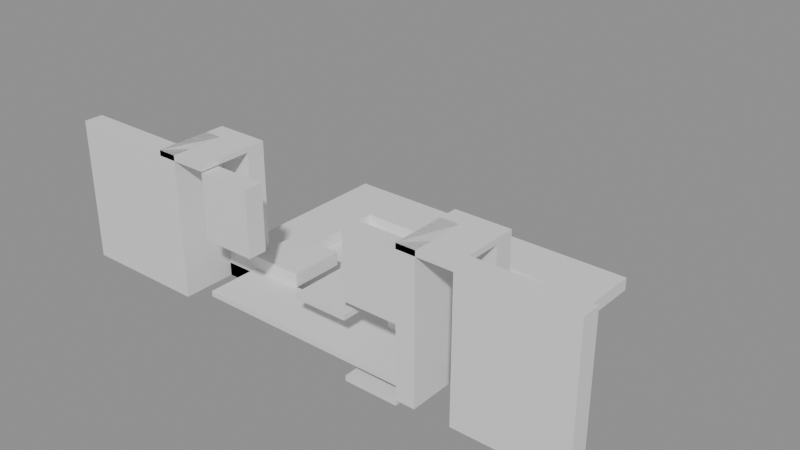 # Source: building_lego.blend  (saved by Blender 5.0.119; exported with 4.5.12 LTS)
import bpy
from mathutils import Matrix  # noqa: F401  (used for matrix-valued properties, if any)

bpy.ops.wm.read_factory_settings(use_empty=True)
scene = bpy.context.scene
scene.name = 'Scene'

# ---- collections
col_01_paredes_externas = bpy.data.collections.new('01_Paredes_Externas'); scene.collection.children.link(col_01_paredes_externas)
col_02_paredes_internas = bpy.data.collections.new('02_Paredes_Internas'); scene.collection.children.link(col_02_paredes_internas)
col_03_pisos_escadas = bpy.data.collections.new('03_Pisos_Escadas'); scene.collection.children.link(col_03_pisos_escadas)

# ---- materials (node trees are filled in below, after node groups)
mat_mat_parede_externa = bpy.data.materials.new('Mat_Parede_Externa')
mat_mat_parede_interna = bpy.data.materials.new('Mat_Parede_Interna')
mat_mat_pisos = bpy.data.materials.new('Mat_Pisos')

# ---- material node trees
mat_mat_parede_externa.use_nodes = True; mat_mat_parede_externa.node_tree.nodes.clear()
_N = mat_mat_parede_externa.node_tree.nodes; _L = mat_mat_parede_externa.node_tree.links
n0 = _N.new('ShaderNodeBsdfPrincipled'); n0.name = 'BSDF - Pré-fundamentado'; n0.location = (-200, 100)
n1 = _N.new('ShaderNodeOutputMaterial'); n1.name = 'Saída de material'; n1.location = (200, 100)
_L.new(n0.outputs[0], n1.inputs[0])
n1.is_active_output = True
mat_mat_parede_interna.use_nodes = True; mat_mat_parede_interna.node_tree.nodes.clear()
_N = mat_mat_parede_interna.node_tree.nodes; _L = mat_mat_parede_interna.node_tree.links
n0 = _N.new('ShaderNodeBsdfPrincipled'); n0.name = 'BSDF - Pré-fundamentado'; n0.location = (-200, 100)
n1 = _N.new('ShaderNodeOutputMaterial'); n1.name = 'Saída de material'; n1.location = (200, 100)
_L.new(n0.outputs[0], n1.inputs[0])
n1.is_active_output = True
mat_mat_pisos.use_nodes = True; mat_mat_pisos.node_tree.nodes.clear()
_N = mat_mat_pisos.node_tree.nodes; _L = mat_mat_pisos.node_tree.links
n0 = _N.new('ShaderNodeBsdfPrincipled'); n0.name = 'BSDF - Pré-fundamentado'; n0.location = (-200, 100)
n1 = _N.new('ShaderNodeOutputMaterial'); n1.name = 'Saída de material'; n1.location = (200, 100)
_L.new(n0.outputs[0], n1.inputs[0])
n1.is_active_output = True

# ---- meshes
me_bloco_stone_wall_598_599_z_3 = bpy.data.meshes.new('Bloco_stone_wall_598_599_z-3')
me_bloco_stone_wall_598_599_z_3.from_pydata([(-0.5, -0.175, -1.32), (0.5, -0.175, -1.32), (0.5, 0.175, -1.32), (-0.5, 0.175, -1.32), (-0.5, -0.175, 1.32), (0.5, -0.175, 1.32), (0.5, 0.175, 1.32), (-0.5, 0.175, 1.32)], [], [(0, 1, 2, 3), (4, 7, 6, 5), (0, 4, 5, 1), (2, 6, 7, 3), (0, 3, 7, 4), (1, 5, 6, 2)])
me_bloco_stone_wall_598_599_z_3.materials.append(mat_mat_parede_externa)
me_bloco_stone_wall_598_599_z_3.update()
me_bloco_stone_arch_599_599_z_3 = bpy.data.meshes.new('Bloco_stone_arch_599_599_z-3')
me_bloco_stone_arch_599_599_z_3.from_pydata([(-0.5, -0.175, -1.32), (0.5, -0.175, -1.32), (0.5, 0.175, -1.32), (-0.5, 0.175, -1.32), (-0.5, -0.175, 1.32), (0.5, -0.175, 1.32), (0.5, 0.175, 1.32), (-0.5, 0.175, 1.32)], [], [(0, 1, 2, 3), (4, 7, 6, 5), (0, 4, 5, 1), (2, 6, 7, 3), (0, 3, 7, 4), (1, 5, 6, 2)])
me_bloco_stone_arch_599_599_z_3.materials.append(mat_mat_parede_externa)
me_bloco_stone_arch_599_599_z_3.update()
me_bloco_stone_spike_601_599_z8 = bpy.data.meshes.new('Bloco_stone_spike_601_599_z8')
me_bloco_stone_spike_601_599_z8.from_pydata([(-0.5, -0.175, -0.6), (0.5, -0.175, -0.6), (0.5, 0.175, -0.6), (-0.5, 0.175, -0.6), (-0.5, -0.175, 0.6), (0.5, -0.175, 0.6), (0.5, 0.175, 0.6), (-0.5, 0.175, 0.6)], [], [(0, 1, 2, 3), (4, 7, 6, 5), (0, 4, 5, 1), (2, 6, 7, 3), (0, 3, 7, 4), (1, 5, 6, 2)])
me_bloco_stone_spike_601_599_z8.materials.append(mat_mat_parede_externa)
me_bloco_stone_spike_601_599_z8.update()
me_bloco_stone_spike_604_599_z8 = bpy.data.meshes.new('Bloco_stone_spike_604_599_z8')
me_bloco_stone_spike_604_599_z8.from_pydata([(-0.5, -0.175, -0.6), (0.5, -0.175, -0.6), (0.5, 0.175, -0.6), (-0.5, 0.175, -0.6), (-0.5, -0.175, 0.6), (0.5, -0.175, 0.6), (0.5, 0.175, 0.6), (-0.5, 0.175, 0.6)], [], [(0, 1, 2, 3), (4, 7, 6, 5), (0, 4, 5, 1), (2, 6, 7, 3), (0, 3, 7, 4), (1, 5, 6, 2)])
me_bloco_stone_spike_604_599_z8.materials.append(mat_mat_parede_externa)
me_bloco_stone_spike_604_599_z8.update()
me_bloco_stone_arch_606_599_z_3 = bpy.data.meshes.new('Bloco_stone_arch_606_599_z-3')
me_bloco_stone_arch_606_599_z_3.from_pydata([(-0.5, -0.175, -1.32), (0.5, -0.175, -1.32), (0.5, 0.175, -1.32), (-0.5, 0.175, -1.32), (-0.5, -0.175, 1.32), (0.5, -0.175, 1.32), (0.5, 0.175, 1.32), (-0.5, 0.175, 1.32)], [], [(0, 1, 2, 3), (4, 7, 6, 5), (0, 4, 5, 1), (2, 6, 7, 3), (0, 3, 7, 4), (1, 5, 6, 2)])
me_bloco_stone_arch_606_599_z_3.materials.append(mat_mat_parede_externa)
me_bloco_stone_arch_606_599_z_3.update()
me_bloco_stone_wall_607_599_z_3 = bpy.data.meshes.new('Bloco_stone_wall_607_599_z-3')
me_bloco_stone_wall_607_599_z_3.from_pydata([(-0.5, -0.175, -1.32), (0.5, -0.175, -1.32), (0.5, 0.175, -1.32), (-0.5, 0.175, -1.32), (-0.5, -0.175, 1.32), (0.5, -0.175, 1.32), (0.5, 0.175, 1.32), (-0.5, 0.175, 1.32)], [], [(0, 1, 2, 3), (4, 7, 6, 5), (0, 4, 5, 1), (2, 6, 7, 3), (0, 3, 7, 4), (1, 5, 6, 2)])
me_bloco_stone_wall_607_599_z_3.materials.append(mat_mat_parede_externa)
me_bloco_stone_wall_607_599_z_3.update()
me_bloco_stone_arch_600_600_z_3 = bpy.data.meshes.new('Bloco_stone_arch_600_600_z-3')
me_bloco_stone_arch_600_600_z_3.from_pydata([(-0.5, -0.175, -1.32), (0.5, -0.175, -1.32), (0.5, 0.175, -1.32), (-0.5, 0.175, -1.32), (-0.5, -0.175, 1.32), (0.5, -0.175, 1.32), (0.5, 0.175, 1.32), (-0.5, 0.175, 1.32)], [], [(0, 1, 2, 3), (4, 7, 6, 5), (0, 4, 5, 1), (2, 6, 7, 3), (0, 3, 7, 4), (1, 5, 6, 2)])
me_bloco_stone_arch_600_600_z_3.materials.append(mat_mat_parede_externa)
me_bloco_stone_arch_600_600_z_3.update()
me_bloco_stone_arch_605_600_z_3 = bpy.data.meshes.new('Bloco_stone_arch_605_600_z-3')
me_bloco_stone_arch_605_600_z_3.from_pydata([(-0.5, -0.175, -1.32), (0.5, -0.175, -1.32), (0.5, 0.175, -1.32), (-0.5, 0.175, -1.32), (-0.5, -0.175, 1.32), (0.5, -0.175, 1.32), (0.5, 0.175, 1.32), (-0.5, 0.175, 1.32)], [], [(0, 1, 2, 3), (4, 7, 6, 5), (0, 4, 5, 1), (2, 6, 7, 3), (0, 3, 7, 4), (1, 5, 6, 2)])
me_bloco_stone_arch_605_600_z_3.materials.append(mat_mat_parede_externa)
me_bloco_stone_arch_605_600_z_3.update()
me_bloco_stone_wall_600_599_z_3 = bpy.data.meshes.new('Bloco_stone_wall_600_599_z-3')
me_bloco_stone_wall_600_599_z_3.from_pydata([(-0.175, -0.5, -1.32), (0.175, -0.5, -1.32), (0.175, 0.5, -1.32), (-0.175, 0.5, -1.32), (-0.175, -0.5, 1.32), (0.175, -0.5, 1.32), (0.175, 0.5, 1.32), (-0.175, 0.5, 1.32)], [], [(0, 1, 2, 3), (4, 7, 6, 5), (0, 4, 5, 1), (2, 6, 7, 3), (0, 3, 7, 4), (1, 5, 6, 2)])
me_bloco_stone_wall_600_599_z_3.materials.append(mat_mat_parede_interna)
me_bloco_stone_wall_600_599_z_3.update()
me_bloco_stone_wall_605_599_z_3 = bpy.data.meshes.new('Bloco_stone_wall_605_599_z-3')
me_bloco_stone_wall_605_599_z_3.from_pydata([(-0.175, -0.5, -1.32), (0.175, -0.5, -1.32), (0.175, 0.5, -1.32), (-0.175, 0.5, -1.32), (-0.175, -0.5, 1.32), (0.175, -0.5, 1.32), (0.175, 0.5, 1.32), (-0.175, 0.5, 1.32)], [], [(0, 1, 2, 3), (4, 7, 6, 5), (0, 4, 5, 1), (2, 6, 7, 3), (0, 3, 7, 4), (1, 5, 6, 2)])
me_bloco_stone_wall_605_599_z_3.materials.append(mat_mat_parede_interna)
me_bloco_stone_wall_605_599_z_3.update()
me_piso_stone_step_600_599_z19 = bpy.data.meshes.new('Piso_stone_step_600_599_z19')
me_piso_stone_step_600_599_z19.from_pydata([(-0.5, -0.5, -0.05), (0.5, -0.5, -0.05), (0.5, 0.5, -0.05), (-0.5, 0.5, -0.05), (-0.5, -0.5, 0.05), (0.5, -0.5, 0.05), (0.5, 0.5, 0.05), (-0.5, 0.5, 0.05)], [], [(0, 1, 2, 3), (4, 7, 6, 5), (0, 4, 5, 1), (2, 6, 7, 3), (0, 3, 7, 4), (1, 5, 6, 2)])
me_piso_stone_step_600_599_z19.materials.append(mat_mat_pisos)
me_piso_stone_step_600_599_z19.update()
me_piso_stone_601_599_z0 = bpy.data.meshes.new('Piso_stone_601_599_z0')
me_piso_stone_601_599_z0.from_pydata([(-0.5, -0.5, -0.05), (0.5, -0.5, -0.05), (0.5, 0.5, -0.05), (-0.5, 0.5, -0.05), (-0.5, -0.5, 0.05), (0.5, -0.5, 0.05), (0.5, 0.5, 0.05), (-0.5, 0.5, 0.05)], [], [(0, 1, 2, 3), (4, 7, 6, 5), (0, 4, 5, 1), (2, 6, 7, 3), (0, 3, 7, 4), (1, 5, 6, 2)])
me_piso_stone_601_599_z0.materials.append(mat_mat_pisos)
me_piso_stone_601_599_z0.update()
me_piso_stone_602_599_z0 = bpy.data.meshes.new('Piso_stone_602_599_z0')
me_piso_stone_602_599_z0.from_pydata([(-0.5, -0.5, -0.05), (0.5, -0.5, -0.05), (0.5, 0.5, -0.05), (-0.5, 0.5, -0.05), (-0.5, -0.5, 0.05), (0.5, -0.5, 0.05), (0.5, 0.5, 0.05), (-0.5, 0.5, 0.05)], [], [(0, 1, 2, 3), (4, 7, 6, 5), (0, 4, 5, 1), (2, 6, 7, 3), (0, 3, 7, 4), (1, 5, 6, 2)])
me_piso_stone_602_599_z0.materials.append(mat_mat_pisos)
me_piso_stone_602_599_z0.update()
me_piso_stone_coffin_603_599_z6 = bpy.data.meshes.new('Piso_stone_coffin_603_599_z6')
me_piso_stone_coffin_603_599_z6.from_pydata([(-0.5, -0.5, -0.05), (0.5, -0.5, -0.05), (0.5, 0.5, -0.05), (-0.5, 0.5, -0.05), (-0.5, -0.5, 0.05), (0.5, -0.5, 0.05), (0.5, 0.5, 0.05), (-0.5, 0.5, 0.05)], [], [(0, 1, 2, 3), (4, 7, 6, 5), (0, 4, 5, 1), (2, 6, 7, 3), (0, 3, 7, 4), (1, 5, 6, 2)])
me_piso_stone_coffin_603_599_z6.materials.append(mat_mat_pisos)
me_piso_stone_coffin_603_599_z6.update()
me_piso_stone_603_599_z0 = bpy.data.meshes.new('Piso_stone_603_599_z0')
me_piso_stone_603_599_z0.from_pydata([(-0.5, -0.5, -0.05), (0.5, -0.5, -0.05), (0.5, 0.5, -0.05), (-0.5, 0.5, -0.05), (-0.5, -0.5, 0.05), (0.5, -0.5, 0.05), (0.5, 0.5, 0.05), (-0.5, 0.5, 0.05)], [], [(0, 1, 2, 3), (4, 7, 6, 5), (0, 4, 5, 1), (2, 6, 7, 3), (0, 3, 7, 4), (1, 5, 6, 2)])
me_piso_stone_603_599_z0.materials.append(mat_mat_pisos)
me_piso_stone_603_599_z0.update()
me_piso_stone_604_599_z0 = bpy.data.meshes.new('Piso_stone_604_599_z0')
me_piso_stone_604_599_z0.from_pydata([(-0.5, -0.5, -0.05), (0.5, -0.5, -0.05), (0.5, 0.5, -0.05), (-0.5, 0.5, -0.05), (-0.5, -0.5, 0.05), (0.5, -0.5, 0.05), (0.5, 0.5, 0.05), (-0.5, 0.5, 0.05)], [], [(0, 1, 2, 3), (4, 7, 6, 5), (0, 4, 5, 1), (2, 6, 7, 3), (0, 3, 7, 4), (1, 5, 6, 2)])
me_piso_stone_604_599_z0.materials.append(mat_mat_pisos)
me_piso_stone_604_599_z0.update()
me_piso_stone_604_599_z_3 = bpy.data.meshes.new('Piso_stone_604_599_z-3')
me_piso_stone_604_599_z_3.from_pydata([(-0.5, -0.5, -0.05), (0.5, -0.5, -0.05), (0.5, 0.5, -0.05), (-0.5, 0.5, -0.05), (-0.5, -0.5, 0.05), (0.5, -0.5, 0.05), (0.5, 0.5, 0.05), (-0.5, 0.5, 0.05)], [], [(0, 1, 2, 3), (4, 7, 6, 5), (0, 4, 5, 1), (2, 6, 7, 3), (0, 3, 7, 4), (1, 5, 6, 2)])
me_piso_stone_604_599_z_3.materials.append(mat_mat_pisos)
me_piso_stone_604_599_z_3.update()
me_piso_stone_step_605_599_z19 = bpy.data.meshes.new('Piso_stone_step_605_599_z19')
me_piso_stone_step_605_599_z19.from_pydata([(-0.5, -0.5, -0.05), (0.5, -0.5, -0.05), (0.5, 0.5, -0.05), (-0.5, 0.5, -0.05), (-0.5, -0.5, 0.05), (0.5, -0.5, 0.05), (0.5, 0.5, 0.05), (-0.5, 0.5, 0.05)], [], [(0, 1, 2, 3), (4, 7, 6, 5), (0, 4, 5, 1), (2, 6, 7, 3), (0, 3, 7, 4), (1, 5, 6, 2)])
me_piso_stone_step_605_599_z19.materials.append(mat_mat_pisos)
me_piso_stone_step_605_599_z19.update()
me_piso_stone_601_600_z_3 = bpy.data.meshes.new('Piso_stone_601_600_z-3')
me_piso_stone_601_600_z_3.from_pydata([(-0.5, -0.5, -0.05), (0.5, -0.5, -0.05), (0.5, 0.5, -0.05), (-0.5, 0.5, -0.05), (-0.5, -0.5, 0.05), (0.5, -0.5, 0.05), (0.5, 0.5, 0.05), (-0.5, 0.5, 0.05)], [], [(0, 1, 2, 3), (4, 7, 6, 5), (0, 4, 5, 1), (2, 6, 7, 3), (0, 3, 7, 4), (1, 5, 6, 2)])
me_piso_stone_601_600_z_3.materials.append(mat_mat_pisos)
me_piso_stone_601_600_z_3.update()
me_piso_stone_602_600_z_3 = bpy.data.meshes.new('Piso_stone_602_600_z-3')
me_piso_stone_602_600_z_3.from_pydata([(-0.5, -0.5, -0.05), (0.5, -0.5, -0.05), (0.5, 0.5, -0.05), (-0.5, 0.5, -0.05), (-0.5, -0.5, 0.05), (0.5, -0.5, 0.05), (0.5, 0.5, 0.05), (-0.5, 0.5, 0.05)], [], [(0, 1, 2, 3), (4, 7, 6, 5), (0, 4, 5, 1), (2, 6, 7, 3), (0, 3, 7, 4), (1, 5, 6, 2)])
me_piso_stone_602_600_z_3.materials.append(mat_mat_pisos)
me_piso_stone_602_600_z_3.update()
me_piso_stone_603_600_z_3 = bpy.data.meshes.new('Piso_stone_603_600_z-3')
me_piso_stone_603_600_z_3.from_pydata([(-0.5, -0.5, -0.05), (0.5, -0.5, -0.05), (0.5, 0.5, -0.05), (-0.5, 0.5, -0.05), (-0.5, -0.5, 0.05), (0.5, -0.5, 0.05), (0.5, 0.5, 0.05), (-0.5, 0.5, 0.05)], [], [(0, 1, 2, 3), (4, 7, 6, 5), (0, 4, 5, 1), (2, 6, 7, 3), (0, 3, 7, 4), (1, 5, 6, 2)])
me_piso_stone_603_600_z_3.materials.append(mat_mat_pisos)
me_piso_stone_603_600_z_3.update()
me_piso_stone_604_600_z_3 = bpy.data.meshes.new('Piso_stone_604_600_z-3')
me_piso_stone_604_600_z_3.from_pydata([(-0.5, -0.5, -0.05), (0.5, -0.5, -0.05), (0.5, 0.5, -0.05), (-0.5, 0.5, -0.05), (-0.5, -0.5, 0.05), (0.5, -0.5, 0.05), (0.5, 0.5, 0.05), (-0.5, 0.5, 0.05)], [], [(0, 1, 2, 3), (4, 7, 6, 5), (0, 4, 5, 1), (2, 6, 7, 3), (0, 3, 7, 4), (1, 5, 6, 2)])
me_piso_stone_604_600_z_3.materials.append(mat_mat_pisos)
me_piso_stone_604_600_z_3.update()
me_piso_stone_601_601_z_3 = bpy.data.meshes.new('Piso_stone_601_601_z-3')
me_piso_stone_601_601_z_3.from_pydata([(-0.5, -0.5, -0.05), (0.5, -0.5, -0.05), (0.5, 0.5, -0.05), (-0.5, 0.5, -0.05), (-0.5, -0.5, 0.05), (0.5, -0.5, 0.05), (0.5, 0.5, 0.05), (-0.5, 0.5, 0.05)], [], [(0, 1, 2, 3), (4, 7, 6, 5), (0, 4, 5, 1), (2, 6, 7, 3), (0, 3, 7, 4), (1, 5, 6, 2)])
me_piso_stone_601_601_z_3.materials.append(mat_mat_pisos)
me_piso_stone_601_601_z_3.update()
me_piso_stone_602_601_z_3 = bpy.data.meshes.new('Piso_stone_602_601_z-3')
me_piso_stone_602_601_z_3.from_pydata([(-0.5, -0.5, -0.05), (0.5, -0.5, -0.05), (0.5, 0.5, -0.05), (-0.5, 0.5, -0.05), (-0.5, -0.5, 0.05), (0.5, -0.5, 0.05), (0.5, 0.5, 0.05), (-0.5, 0.5, 0.05)], [], [(0, 1, 2, 3), (4, 7, 6, 5), (0, 4, 5, 1), (2, 6, 7, 3), (0, 3, 7, 4), (1, 5, 6, 2)])
me_piso_stone_602_601_z_3.materials.append(mat_mat_pisos)
me_piso_stone_602_601_z_3.update()
me_piso_stone_603_601_z_3 = bpy.data.meshes.new('Piso_stone_603_601_z-3')
me_piso_stone_603_601_z_3.from_pydata([(-0.5, -0.5, -0.05), (0.5, -0.5, -0.05), (0.5, 0.5, -0.05), (-0.5, 0.5, -0.05), (-0.5, -0.5, 0.05), (0.5, -0.5, 0.05), (0.5, 0.5, 0.05), (-0.5, 0.5, 0.05)], [], [(0, 1, 2, 3), (4, 7, 6, 5), (0, 4, 5, 1), (2, 6, 7, 3), (0, 3, 7, 4), (1, 5, 6, 2)])
me_piso_stone_603_601_z_3.materials.append(mat_mat_pisos)
me_piso_stone_603_601_z_3.update()
me_piso_stone_604_601_z_3 = bpy.data.meshes.new('Piso_stone_604_601_z-3')
me_piso_stone_604_601_z_3.from_pydata([(-0.5, -0.5, -0.05), (0.5, -0.5, -0.05), (0.5, 0.5, -0.05), (-0.5, 0.5, -0.05), (-0.5, -0.5, 0.05), (0.5, -0.5, 0.05), (0.5, 0.5, 0.05), (-0.5, 0.5, 0.05)], [], [(0, 1, 2, 3), (4, 7, 6, 5), (0, 4, 5, 1), (2, 6, 7, 3), (0, 3, 7, 4), (1, 5, 6, 2)])
me_piso_stone_604_601_z_3.materials.append(mat_mat_pisos)
me_piso_stone_604_601_z_3.update()
me_piso_stone_601_602_z_3 = bpy.data.meshes.new('Piso_stone_601_602_z-3')
me_piso_stone_601_602_z_3.from_pydata([(-0.5, -0.5, -0.05), (0.5, -0.5, -0.05), (0.5, 0.5, -0.05), (-0.5, 0.5, -0.05), (-0.5, -0.5, 0.05), (0.5, -0.5, 0.05), (0.5, 0.5, 0.05), (-0.5, 0.5, 0.05)], [], [(0, 1, 2, 3), (4, 7, 6, 5), (0, 4, 5, 1), (2, 6, 7, 3), (0, 3, 7, 4), (1, 5, 6, 2)])
me_piso_stone_601_602_z_3.materials.append(mat_mat_pisos)
me_piso_stone_601_602_z_3.update()
me_piso_stone_602_602_z_3 = bpy.data.meshes.new('Piso_stone_602_602_z-3')
me_piso_stone_602_602_z_3.from_pydata([(-0.5, -0.5, -0.05), (0.5, -0.5, -0.05), (0.5, 0.5, -0.05), (-0.5, 0.5, -0.05), (-0.5, -0.5, 0.05), (0.5, -0.5, 0.05), (0.5, 0.5, 0.05), (-0.5, 0.5, 0.05)], [], [(0, 1, 2, 3), (4, 7, 6, 5), (0, 4, 5, 1), (2, 6, 7, 3), (0, 3, 7, 4), (1, 5, 6, 2)])
me_piso_stone_602_602_z_3.materials.append(mat_mat_pisos)
me_piso_stone_602_602_z_3.update()
me_piso_stone_603_602_z_3 = bpy.data.meshes.new('Piso_stone_603_602_z-3')
me_piso_stone_603_602_z_3.from_pydata([(-0.5, -0.5, -0.05), (0.5, -0.5, -0.05), (0.5, 0.5, -0.05), (-0.5, 0.5, -0.05), (-0.5, -0.5, 0.05), (0.5, -0.5, 0.05), (0.5, 0.5, 0.05), (-0.5, 0.5, 0.05)], [], [(0, 1, 2, 3), (4, 7, 6, 5), (0, 4, 5, 1), (2, 6, 7, 3), (0, 3, 7, 4), (1, 5, 6, 2)])
me_piso_stone_603_602_z_3.materials.append(mat_mat_pisos)
me_piso_stone_603_602_z_3.update()
me_piso_stone_604_602_z_3 = bpy.data.meshes.new('Piso_stone_604_602_z-3')
me_piso_stone_604_602_z_3.from_pydata([(-0.5, -0.5, -0.05), (0.5, -0.5, -0.05), (0.5, 0.5, -0.05), (-0.5, 0.5, -0.05), (-0.5, -0.5, 0.05), (0.5, -0.5, 0.05), (0.5, 0.5, 0.05), (-0.5, 0.5, 0.05)], [], [(0, 1, 2, 3), (4, 7, 6, 5), (0, 4, 5, 1), (2, 6, 7, 3), (0, 3, 7, 4), (1, 5, 6, 2)])
me_piso_stone_604_602_z_3.materials.append(mat_mat_pisos)
me_piso_stone_604_602_z_3.update()
me_degrau_600_600_z_3 = bpy.data.meshes.new('Degrau_600_600_z-3')
me_degrau_600_600_z_3.from_pydata([(-0.5, -0.5, -0.125), (0.5, -0.5, -0.125), (0.5, 0.5, -0.125), (-0.5, 0.5, -0.125), (-0.5, -0.5, 0.125), (0.5, -0.5, 0.125), (0.5, 0.5, 0.125), (-0.5, 0.5, 0.125)], [], [(0, 1, 2, 3), (4, 7, 6, 5), (0, 4, 5, 1), (2, 6, 7, 3), (0, 3, 7, 4), (1, 5, 6, 2)])
me_degrau_600_600_z_3.materials.append(mat_mat_pisos)
me_degrau_600_600_z_3.update()
me_degrau_601_600_z0 = bpy.data.meshes.new('Degrau_601_600_z0')
me_degrau_601_600_z0.from_pydata([(-0.5, -0.5, -0.125), (0.5, -0.5, -0.125), (0.5, 0.5, -0.125), (-0.5, 0.5, -0.125), (-0.5, -0.5, 0.125), (0.5, -0.5, 0.125), (0.5, 0.5, 0.125), (-0.5, 0.5, 0.125)], [], [(0, 1, 2, 3), (4, 7, 6, 5), (0, 4, 5, 1), (2, 6, 7, 3), (0, 3, 7, 4), (1, 5, 6, 2)])
me_degrau_601_600_z0.materials.append(mat_mat_pisos)
me_degrau_601_600_z0.update()
me_degrau_604_600_z0 = bpy.data.meshes.new('Degrau_604_600_z0')
me_degrau_604_600_z0.from_pydata([(-0.5, -0.5, -0.125), (0.5, -0.5, -0.125), (0.5, 0.5, -0.125), (-0.5, 0.5, -0.125), (-0.5, -0.5, 0.125), (0.5, -0.5, 0.125), (0.5, 0.5, 0.125), (-0.5, 0.5, 0.125)], [], [(0, 1, 2, 3), (4, 7, 6, 5), (0, 4, 5, 1), (2, 6, 7, 3), (0, 3, 7, 4), (1, 5, 6, 2)])
me_degrau_604_600_z0.materials.append(mat_mat_pisos)
me_degrau_604_600_z0.update()
me_degrau_605_600_z_3 = bpy.data.meshes.new('Degrau_605_600_z-3')
me_degrau_605_600_z_3.from_pydata([(-0.5, -0.5, -0.125), (0.5, -0.5, -0.125), (0.5, 0.5, -0.125), (-0.5, 0.5, -0.125), (-0.5, -0.5, 0.125), (0.5, -0.5, 0.125), (0.5, 0.5, 0.125), (-0.5, 0.5, 0.125)], [], [(0, 1, 2, 3), (4, 7, 6, 5), (0, 4, 5, 1), (2, 6, 7, 3), (0, 3, 7, 4), (1, 5, 6, 2)])
me_degrau_605_600_z_3.materials.append(mat_mat_pisos)
me_degrau_605_600_z_3.update()
me_degrau_600_601_z_3 = bpy.data.meshes.new('Degrau_600_601_z-3')
me_degrau_600_601_z_3.from_pydata([(-0.5, -0.5, -0.125), (0.5, -0.5, -0.125), (0.5, 0.5, -0.125), (-0.5, 0.5, -0.125), (-0.5, -0.5, 0.125), (0.5, -0.5, 0.125), (0.5, 0.5, 0.125), (-0.5, 0.5, 0.125)], [], [(0, 1, 2, 3), (4, 7, 6, 5), (0, 4, 5, 1), (2, 6, 7, 3), (0, 3, 7, 4), (1, 5, 6, 2)])
me_degrau_600_601_z_3.materials.append(mat_mat_pisos)
me_degrau_600_601_z_3.update()
me_degrau_605_601_z_3 = bpy.data.meshes.new('Degrau_605_601_z-3')
me_degrau_605_601_z_3.from_pydata([(-0.5, -0.5, -0.125), (0.5, -0.5, -0.125), (0.5, 0.5, -0.125), (-0.5, 0.5, -0.125), (-0.5, -0.5, 0.125), (0.5, -0.5, 0.125), (0.5, 0.5, 0.125), (-0.5, 0.5, 0.125)], [], [(0, 1, 2, 3), (4, 7, 6, 5), (0, 4, 5, 1), (2, 6, 7, 3), (0, 3, 7, 4), (1, 5, 6, 2)])
me_degrau_605_601_z_3.materials.append(mat_mat_pisos)
me_degrau_605_601_z_3.update()
me_degrau_600_602_z_3 = bpy.data.meshes.new('Degrau_600_602_z-3')
me_degrau_600_602_z_3.from_pydata([(-0.5, -0.5, -0.125), (0.5, -0.5, -0.125), (0.5, 0.5, -0.125), (-0.5, 0.5, -0.125), (-0.5, -0.5, 0.125), (0.5, -0.5, 0.125), (0.5, 0.5, 0.125), (-0.5, 0.5, 0.125)], [], [(0, 1, 2, 3), (4, 7, 6, 5), (0, 4, 5, 1), (2, 6, 7, 3), (0, 3, 7, 4), (1, 5, 6, 2)])
me_degrau_600_602_z_3.materials.append(mat_mat_pisos)
me_degrau_600_602_z_3.update()
me_degrau_605_602_z_3 = bpy.data.meshes.new('Degrau_605_602_z-3')
me_degrau_605_602_z_3.from_pydata([(-0.5, -0.5, -0.125), (0.5, -0.5, -0.125), (0.5, 0.5, -0.125), (-0.5, 0.5, -0.125), (-0.5, -0.5, 0.125), (0.5, -0.5, 0.125), (0.5, 0.5, 0.125), (-0.5, 0.5, 0.125)], [], [(0, 1, 2, 3), (4, 7, 6, 5), (0, 4, 5, 1), (2, 6, 7, 3), (0, 3, 7, 4), (1, 5, 6, 2)])
me_degrau_605_602_z_3.materials.append(mat_mat_pisos)
me_degrau_605_602_z_3.update()
me_degrau_600_603_z_3 = bpy.data.meshes.new('Degrau_600_603_z-3')
me_degrau_600_603_z_3.from_pydata([(-0.5, -0.5, -0.125), (0.5, -0.5, -0.125), (0.5, 0.5, -0.125), (-0.5, 0.5, -0.125), (-0.5, -0.5, 0.125), (0.5, -0.5, 0.125), (0.5, 0.5, 0.125), (-0.5, 0.5, 0.125)], [], [(0, 1, 2, 3), (4, 7, 6, 5), (0, 4, 5, 1), (2, 6, 7, 3), (0, 3, 7, 4), (1, 5, 6, 2)])
me_degrau_600_603_z_3.materials.append(mat_mat_pisos)
me_degrau_600_603_z_3.update()
me_degrau_601_603_z_3 = bpy.data.meshes.new('Degrau_601_603_z-3')
me_degrau_601_603_z_3.from_pydata([(-0.5, -0.5, -0.125), (0.5, -0.5, -0.125), (0.5, 0.5, -0.125), (-0.5, 0.5, -0.125), (-0.5, -0.5, 0.125), (0.5, -0.5, 0.125), (0.5, 0.5, 0.125), (-0.5, 0.5, 0.125)], [], [(0, 1, 2, 3), (4, 7, 6, 5), (0, 4, 5, 1), (2, 6, 7, 3), (0, 3, 7, 4), (1, 5, 6, 2)])
me_degrau_601_603_z_3.materials.append(mat_mat_pisos)
me_degrau_601_603_z_3.update()
me_degrau_602_603_z_3 = bpy.data.meshes.new('Degrau_602_603_z-3')
me_degrau_602_603_z_3.from_pydata([(-0.5, -0.5, -0.125), (0.5, -0.5, -0.125), (0.5, 0.5, -0.125), (-0.5, 0.5, -0.125), (-0.5, -0.5, 0.125), (0.5, -0.5, 0.125), (0.5, 0.5, 0.125), (-0.5, 0.5, 0.125)], [], [(0, 1, 2, 3), (4, 7, 6, 5), (0, 4, 5, 1), (2, 6, 7, 3), (0, 3, 7, 4), (1, 5, 6, 2)])
me_degrau_602_603_z_3.materials.append(mat_mat_pisos)
me_degrau_602_603_z_3.update()
me_degrau_603_603_z_3 = bpy.data.meshes.new('Degrau_603_603_z-3')
me_degrau_603_603_z_3.from_pydata([(-0.5, -0.5, -0.125), (0.5, -0.5, -0.125), (0.5, 0.5, -0.125), (-0.5, 0.5, -0.125), (-0.5, -0.5, 0.125), (0.5, -0.5, 0.125), (0.5, 0.5, 0.125), (-0.5, 0.5, 0.125)], [], [(0, 1, 2, 3), (4, 7, 6, 5), (0, 4, 5, 1), (2, 6, 7, 3), (0, 3, 7, 4), (1, 5, 6, 2)])
me_degrau_603_603_z_3.materials.append(mat_mat_pisos)
me_degrau_603_603_z_3.update()
me_degrau_604_603_z_3 = bpy.data.meshes.new('Degrau_604_603_z-3')
me_degrau_604_603_z_3.from_pydata([(-0.5, -0.5, -0.125), (0.5, -0.5, -0.125), (0.5, 0.5, -0.125), (-0.5, 0.5, -0.125), (-0.5, -0.5, 0.125), (0.5, -0.5, 0.125), (0.5, 0.5, 0.125), (-0.5, 0.5, 0.125)], [], [(0, 1, 2, 3), (4, 7, 6, 5), (0, 4, 5, 1), (2, 6, 7, 3), (0, 3, 7, 4), (1, 5, 6, 2)])
me_degrau_604_603_z_3.materials.append(mat_mat_pisos)
me_degrau_604_603_z_3.update()
me_degrau_605_603_z_3 = bpy.data.meshes.new('Degrau_605_603_z-3')
me_degrau_605_603_z_3.from_pydata([(-0.5, -0.5, -0.125), (0.5, -0.5, -0.125), (0.5, 0.5, -0.125), (-0.5, 0.5, -0.125), (-0.5, -0.5, 0.125), (0.5, -0.5, 0.125), (0.5, 0.5, 0.125), (-0.5, 0.5, 0.125)], [], [(0, 1, 2, 3), (4, 7, 6, 5), (0, 4, 5, 1), (2, 6, 7, 3), (0, 3, 7, 4), (1, 5, 6, 2)])
me_degrau_605_603_z_3.materials.append(mat_mat_pisos)
me_degrau_605_603_z_3.update()

# ---- objects
ob_parede_externa_norte_y599_x598_601 = bpy.data.objects.new('Parede_Externa_Norte_Y599_X598_601', None)
ob_bloco_stone_wall_598_599_z_3 = bpy.data.objects.new('Bloco_stone_wall_598_599_z-3', me_bloco_stone_wall_598_599_z_3)
ob_bloco_stone_arch_599_599_z_3 = bpy.data.objects.new('Bloco_stone_arch_599_599_z-3', me_bloco_stone_arch_599_599_z_3)
ob_bloco_stone_spike_601_599_z8 = bpy.data.objects.new('Bloco_stone_spike_601_599_z8', me_bloco_stone_spike_601_599_z8)
ob_parede_externa_norte_y599_x604_607 = bpy.data.objects.new('Parede_Externa_Norte_Y599_X604_607', None)
ob_bloco_stone_spike_604_599_z8 = bpy.data.objects.new('Bloco_stone_spike_604_599_z8', me_bloco_stone_spike_604_599_z8)
ob_bloco_stone_arch_606_599_z_3 = bpy.data.objects.new('Bloco_stone_arch_606_599_z-3', me_bloco_stone_arch_606_599_z_3)
ob_bloco_stone_wall_607_599_z_3 = bpy.data.objects.new('Bloco_stone_wall_607_599_z-3', me_bloco_stone_wall_607_599_z_3)
ob_parede_externa_sul_y600_x600_600 = bpy.data.objects.new('Parede_Externa_Sul_Y600_X600_600', None)
ob_bloco_stone_arch_600_600_z_3 = bpy.data.objects.new('Bloco_stone_arch_600_600_z-3', me_bloco_stone_arch_600_600_z_3)
ob_parede_externa_sul_y600_x605_605 = bpy.data.objects.new('Parede_Externa_Sul_Y600_X605_605', None)
ob_bloco_stone_arch_605_600_z_3 = bpy.data.objects.new('Bloco_stone_arch_605_600_z-3', me_bloco_stone_arch_605_600_z_3)
ob_parede_interna_ns_05_x600_y599_599 = bpy.data.objects.new('Parede_Interna_NS_05_X600_Y599_599', None)
ob_bloco_stone_wall_600_599_z_3 = bpy.data.objects.new('Bloco_stone_wall_600_599_z-3', me_bloco_stone_wall_600_599_z_3)
ob_parede_interna_ns_06_x605_y599_599 = bpy.data.objects.new('Parede_Interna_NS_06_X605_Y599_599', None)
ob_bloco_stone_wall_605_599_z_3 = bpy.data.objects.new('Bloco_stone_wall_605_599_z-3', me_bloco_stone_wall_605_599_z_3)
ob_pisos_lajes = bpy.data.objects.new('Pisos_Lajes', None)
ob_piso_stone_step_600_599_z19 = bpy.data.objects.new('Piso_stone_step_600_599_z19', me_piso_stone_step_600_599_z19)
ob_piso_stone_601_599_z0 = bpy.data.objects.new('Piso_stone_601_599_z0', me_piso_stone_601_599_z0)
ob_piso_stone_602_599_z0 = bpy.data.objects.new('Piso_stone_602_599_z0', me_piso_stone_602_599_z0)
ob_piso_stone_coffin_603_599_z6 = bpy.data.objects.new('Piso_stone_coffin_603_599_z6', me_piso_stone_coffin_603_599_z6)
ob_piso_stone_603_599_z0 = bpy.data.objects.new('Piso_stone_603_599_z0', me_piso_stone_603_599_z0)
ob_piso_stone_604_599_z0 = bpy.data.objects.new('Piso_stone_604_599_z0', me_piso_stone_604_599_z0)
ob_piso_stone_604_599_z_3 = bpy.data.objects.new('Piso_stone_604_599_z-3', me_piso_stone_604_599_z_3)
ob_piso_stone_step_605_599_z19 = bpy.data.objects.new('Piso_stone_step_605_599_z19', me_piso_stone_step_605_599_z19)
ob_piso_stone_601_600_z_3 = bpy.data.objects.new('Piso_stone_601_600_z-3', me_piso_stone_601_600_z_3)
ob_piso_stone_602_600_z_3 = bpy.data.objects.new('Piso_stone_602_600_z-3', me_piso_stone_602_600_z_3)
ob_piso_stone_603_600_z_3 = bpy.data.objects.new('Piso_stone_603_600_z-3', me_piso_stone_603_600_z_3)
ob_piso_stone_604_600_z_3 = bpy.data.objects.new('Piso_stone_604_600_z-3', me_piso_stone_604_600_z_3)
ob_piso_stone_601_601_z_3 = bpy.data.objects.new('Piso_stone_601_601_z-3', me_piso_stone_601_601_z_3)
ob_piso_stone_602_601_z_3 = bpy.data.objects.new('Piso_stone_602_601_z-3', me_piso_stone_602_601_z_3)
ob_piso_stone_603_601_z_3 = bpy.data.objects.new('Piso_stone_603_601_z-3', me_piso_stone_603_601_z_3)
ob_piso_stone_604_601_z_3 = bpy.data.objects.new('Piso_stone_604_601_z-3', me_piso_stone_604_601_z_3)
ob_piso_stone_601_602_z_3 = bpy.data.objects.new('Piso_stone_601_602_z-3', me_piso_stone_601_602_z_3)
ob_piso_stone_602_602_z_3 = bpy.data.objects.new('Piso_stone_602_602_z-3', me_piso_stone_602_602_z_3)
ob_piso_stone_603_602_z_3 = bpy.data.objects.new('Piso_stone_603_602_z-3', me_piso_stone_603_602_z_3)
ob_piso_stone_604_602_z_3 = bpy.data.objects.new('Piso_stone_604_602_z-3', me_piso_stone_604_602_z_3)
ob_escadas_corrim_os = bpy.data.objects.new('Escadas_Corrimãos', None)
ob_degrau_600_600_z_3 = bpy.data.objects.new('Degrau_600_600_z-3', me_degrau_600_600_z_3)
ob_degrau_601_600_z0 = bpy.data.objects.new('Degrau_601_600_z0', me_degrau_601_600_z0)
ob_degrau_604_600_z0 = bpy.data.objects.new('Degrau_604_600_z0', me_degrau_604_600_z0)
ob_degrau_605_600_z_3 = bpy.data.objects.new('Degrau_605_600_z-3', me_degrau_605_600_z_3)
ob_degrau_600_601_z_3 = bpy.data.objects.new('Degrau_600_601_z-3', me_degrau_600_601_z_3)
ob_degrau_605_601_z_3 = bpy.data.objects.new('Degrau_605_601_z-3', me_degrau_605_601_z_3)
ob_degrau_600_602_z_3 = bpy.data.objects.new('Degrau_600_602_z-3', me_degrau_600_602_z_3)
ob_degrau_605_602_z_3 = bpy.data.objects.new('Degrau_605_602_z-3', me_degrau_605_602_z_3)
ob_degrau_600_603_z_3 = bpy.data.objects.new('Degrau_600_603_z-3', me_degrau_600_603_z_3)
ob_degrau_601_603_z_3 = bpy.data.objects.new('Degrau_601_603_z-3', me_degrau_601_603_z_3)
ob_degrau_602_603_z_3 = bpy.data.objects.new('Degrau_602_603_z-3', me_degrau_602_603_z_3)
ob_degrau_603_603_z_3 = bpy.data.objects.new('Degrau_603_603_z-3', me_degrau_603_603_z_3)
ob_degrau_604_603_z_3 = bpy.data.objects.new('Degrau_604_603_z-3', me_degrau_604_603_z_3)
ob_degrau_605_603_z_3 = bpy.data.objects.new('Degrau_605_603_z-3', me_degrau_605_603_z_3)

# ---- transforms, parenting, visibility, modifiers, constraints
ob_parede_externa_norte_y599_x598_601.location = (-3.0, -2.0, 0.0)
ob_parede_externa_norte_y599_x598_601.empty_display_type = 'CUBE'
ob_bloco_stone_wall_598_599_z_3.parent = ob_parede_externa_norte_y599_x598_601
ob_bloco_stone_wall_598_599_z_3.matrix_parent_inverse = Matrix(((1.0, -0.0, 0.0, 3.0), (-0.0, 1.0, -0.0, 2.0), (0.0, -0.0, 1.0, -0.0), (-0.0, 0.0, -0.0, 1.0)))
ob_bloco_stone_wall_598_599_z_3.location = (-4.5, -2.325, 1.32)
ob_bloco_stone_arch_599_599_z_3.parent = ob_parede_externa_norte_y599_x598_601
ob_bloco_stone_arch_599_599_z_3.matrix_parent_inverse = Matrix(((1.0, -0.0, 0.0, 3.0), (-0.0, 1.0, -0.0, 2.0), (0.0, -0.0, 1.0, -0.0), (-0.0, 0.0, -0.0, 1.0)))
ob_bloco_stone_arch_599_599_z_3.location = (-3.5, -2.325, 1.32)
ob_bloco_stone_spike_601_599_z8.parent = ob_parede_externa_norte_y599_x598_601
ob_bloco_stone_spike_601_599_z8.matrix_parent_inverse = Matrix(((1.0, -0.0, 0.0, 3.0), (-0.0, 1.0, -0.0, 2.0), (0.0, -0.0, 1.0, -0.0), (-0.0, 0.0, -0.0, 1.0)))
ob_bloco_stone_spike_601_599_z8.location = (-1.5, -2.325, 1.92)
ob_parede_externa_norte_y599_x604_607.location = (3.0, -2.0, 0.0)
ob_parede_externa_norte_y599_x604_607.empty_display_type = 'CUBE'
ob_bloco_stone_spike_604_599_z8.parent = ob_parede_externa_norte_y599_x604_607
ob_bloco_stone_spike_604_599_z8.matrix_parent_inverse = Matrix(((1.0, -0.0, 0.0, -3.0), (-0.0, 1.0, -0.0, 2.0), (0.0, -0.0, 1.0, -0.0), (-0.0, 0.0, -0.0, 1.0)))
ob_bloco_stone_spike_604_599_z8.location = (1.5, -2.325, 1.92)
ob_bloco_stone_arch_606_599_z_3.parent = ob_parede_externa_norte_y599_x604_607
ob_bloco_stone_arch_606_599_z_3.matrix_parent_inverse = Matrix(((1.0, -0.0, 0.0, -3.0), (-0.0, 1.0, -0.0, 2.0), (0.0, -0.0, 1.0, -0.0), (-0.0, 0.0, -0.0, 1.0)))
ob_bloco_stone_arch_606_599_z_3.location = (3.5, -2.325, 1.32)
ob_bloco_stone_wall_607_599_z_3.parent = ob_parede_externa_norte_y599_x604_607
ob_bloco_stone_wall_607_599_z_3.matrix_parent_inverse = Matrix(((1.0, -0.0, 0.0, -3.0), (-0.0, 1.0, -0.0, 2.0), (0.0, -0.0, 1.0, -0.0), (-0.0, 0.0, -0.0, 1.0)))
ob_bloco_stone_wall_607_599_z_3.location = (4.5, -2.325, 1.32)
ob_parede_externa_sul_y600_x600_600.location = (-2.5, -1.0, 0.0)
ob_parede_externa_sul_y600_x600_600.empty_display_type = 'CUBE'
ob_bloco_stone_arch_600_600_z_3.parent = ob_parede_externa_sul_y600_x600_600
ob_bloco_stone_arch_600_600_z_3.matrix_parent_inverse = Matrix(((1.0, -0.0, 0.0, 2.5), (-0.0, 1.0, -0.0, 1.0), (0.0, -0.0, 1.0, -0.0), (-0.0, 0.0, -0.0, 1.0)))
ob_bloco_stone_arch_600_600_z_3.location = (-2.5, -1.325, 1.32)
ob_parede_externa_sul_y600_x605_605.location = (2.5, -1.0, 0.0)
ob_parede_externa_sul_y600_x605_605.empty_display_type = 'CUBE'
ob_bloco_stone_arch_605_600_z_3.parent = ob_parede_externa_sul_y600_x605_605
ob_bloco_stone_arch_605_600_z_3.matrix_parent_inverse = Matrix(((1.0, -0.0, 0.0, -2.5), (-0.0, 1.0, -0.0, 1.0), (0.0, -0.0, 1.0, -0.0), (-0.0, 0.0, -0.0, 1.0)))
ob_bloco_stone_arch_605_600_z_3.location = (2.5, -1.325, 1.32)
ob_parede_interna_ns_05_x600_y599_599.location = (-2.5, -2.0, 0.0)
ob_parede_interna_ns_05_x600_y599_599.empty_display_type = 'CUBE'
ob_bloco_stone_wall_600_599_z_3.parent = ob_parede_interna_ns_05_x600_y599_599
ob_bloco_stone_wall_600_599_z_3.matrix_parent_inverse = Matrix(((1.0, -0.0, 0.0, 2.5), (-0.0, 1.0, -0.0, 2.0), (0.0, -0.0, 1.0, -0.0), (-0.0, 0.0, -0.0, 1.0)))
ob_bloco_stone_wall_600_599_z_3.location = (-2.825, -2.0, 1.32)
ob_parede_interna_ns_06_x605_y599_599.location = (2.5, -2.0, 0.0)
ob_parede_interna_ns_06_x605_y599_599.empty_display_type = 'CUBE'
ob_bloco_stone_wall_605_599_z_3.parent = ob_parede_interna_ns_06_x605_y599_599
ob_bloco_stone_wall_605_599_z_3.matrix_parent_inverse = Matrix(((1.0, -0.0, 0.0, -2.5), (-0.0, 1.0, -0.0, 2.0), (0.0, -0.0, 1.0, -0.0), (-0.0, 0.0, -0.0, 1.0)))
ob_bloco_stone_wall_605_599_z_3.location = (2.175, -2.0, 1.32)
ob_pisos_lajes.location = (0.0, 0.0, 0.0)
ob_pisos_lajes.empty_display_type = 'CUBE'
ob_piso_stone_step_600_599_z19.parent = ob_pisos_lajes
ob_piso_stone_step_600_599_z19.location = (-2.5, -2.0, 2.59)
ob_piso_stone_601_599_z0.parent = ob_pisos_lajes
ob_piso_stone_601_599_z0.location = (-1.5, -2.0, 0.31)
ob_piso_stone_602_599_z0.parent = ob_pisos_lajes
ob_piso_stone_602_599_z0.location = (-0.5, -2.0, 0.31)
ob_piso_stone_coffin_603_599_z6.parent = ob_pisos_lajes
ob_piso_stone_coffin_603_599_z6.location = (0.5, -2.0, 1.03)
ob_piso_stone_603_599_z0.parent = ob_pisos_lajes
ob_piso_stone_603_599_z0.location = (0.5, -2.0, 0.31)
ob_piso_stone_604_599_z0.parent = ob_pisos_lajes
ob_piso_stone_604_599_z0.location = (1.5, -2.0, 0.31)
ob_piso_stone_604_599_z_3.parent = ob_pisos_lajes
ob_piso_stone_604_599_z_3.location = (1.5, -2.0, -0.05)
ob_piso_stone_step_605_599_z19.parent = ob_pisos_lajes
ob_piso_stone_step_605_599_z19.location = (2.5, -2.0, 2.59)
ob_piso_stone_601_600_z_3.parent = ob_pisos_lajes
ob_piso_stone_601_600_z_3.location = (-1.5, -1.0, -0.05)
ob_piso_stone_602_600_z_3.parent = ob_pisos_lajes
ob_piso_stone_602_600_z_3.location = (-0.5, -1.0, -0.05)
ob_piso_stone_603_600_z_3.parent = ob_pisos_lajes
ob_piso_stone_603_600_z_3.location = (0.5, -1.0, -0.05)
ob_piso_stone_604_600_z_3.parent = ob_pisos_lajes
ob_piso_stone_604_600_z_3.location = (1.5, -1.0, -0.05)
ob_piso_stone_601_601_z_3.parent = ob_pisos_lajes
ob_piso_stone_601_601_z_3.location = (-1.5, 0.0, -0.05)
ob_piso_stone_602_601_z_3.parent = ob_pisos_lajes
ob_piso_stone_602_601_z_3.location = (-0.5, 0.0, -0.05)
ob_piso_stone_603_601_z_3.parent = ob_pisos_lajes
ob_piso_stone_603_601_z_3.location = (0.5, 0.0, -0.05)
ob_piso_stone_604_601_z_3.parent = ob_pisos_lajes
ob_piso_stone_604_601_z_3.location = (1.5, 0.0, -0.05)
ob_piso_stone_601_602_z_3.parent = ob_pisos_lajes
ob_piso_stone_601_602_z_3.location = (-1.5, 1.0, -0.05)
ob_piso_stone_602_602_z_3.parent = ob_pisos_lajes
ob_piso_stone_602_602_z_3.location = (-0.5, 1.0, -0.05)
ob_piso_stone_603_602_z_3.parent = ob_pisos_lajes
ob_piso_stone_603_602_z_3.location = (0.5, 1.0, -0.05)
ob_piso_stone_604_602_z_3.parent = ob_pisos_lajes
ob_piso_stone_604_602_z_3.location = (1.5, 1.0, -0.05)
ob_escadas_corrim_os.location = (0.0, 0.0, 0.0)
ob_escadas_corrim_os.empty_display_type = 'CUBE'
ob_degrau_600_600_z_3.parent = ob_escadas_corrim_os
ob_degrau_600_600_z_3.location = (-2.5, -1.0, 0.125)
ob_degrau_601_600_z0.parent = ob_escadas_corrim_os
ob_degrau_601_600_z0.location = (-1.5, -1.0, 0.485)
ob_degrau_604_600_z0.parent = ob_escadas_corrim_os
ob_degrau_604_600_z0.location = (1.5, -1.0, 0.485)
ob_degrau_605_600_z_3.parent = ob_escadas_corrim_os
ob_degrau_605_600_z_3.location = (2.5, -1.0, 0.125)
ob_degrau_600_601_z_3.parent = ob_escadas_corrim_os
ob_degrau_600_601_z_3.location = (-2.5, 0.0, 0.125)
ob_degrau_605_601_z_3.parent = ob_escadas_corrim_os
ob_degrau_605_601_z_3.location = (2.5, 0.0, 0.125)
ob_degrau_600_602_z_3.parent = ob_escadas_corrim_os
ob_degrau_600_602_z_3.location = (-2.5, 1.0, 0.125)
ob_degrau_605_602_z_3.parent = ob_escadas_corrim_os
ob_degrau_605_602_z_3.location = (2.5, 1.0, 0.125)
ob_degrau_600_603_z_3.parent = ob_escadas_corrim_os
ob_degrau_600_603_z_3.location = (-2.5, 2.0, 0.125)
ob_degrau_601_603_z_3.parent = ob_escadas_corrim_os
ob_degrau_601_603_z_3.location = (-1.5, 2.0, 0.125)
ob_degrau_602_603_z_3.parent = ob_escadas_corrim_os
ob_degrau_602_603_z_3.location = (-0.5, 2.0, 0.125)
ob_degrau_603_603_z_3.parent = ob_escadas_corrim_os
ob_degrau_603_603_z_3.location = (0.5, 2.0, 0.125)
ob_degrau_604_603_z_3.parent = ob_escadas_corrim_os
ob_degrau_604_603_z_3.location = (1.5, 2.0, 0.125)
ob_degrau_605_603_z_3.parent = ob_escadas_corrim_os
ob_degrau_605_603_z_3.location = (2.5, 2.0, 0.125)

# ---- collection membership
col_01_paredes_externas.objects.link(ob_parede_externa_norte_y599_x598_601)
col_01_paredes_externas.objects.link(ob_bloco_stone_wall_598_599_z_3)
col_01_paredes_externas.objects.link(ob_bloco_stone_arch_599_599_z_3)
col_01_paredes_externas.objects.link(ob_bloco_stone_spike_601_599_z8)
col_01_paredes_externas.objects.link(ob_parede_externa_norte_y599_x604_607)
col_01_paredes_externas.objects.link(ob_bloco_stone_spike_604_599_z8)
col_01_paredes_externas.objects.link(ob_bloco_stone_arch_606_599_z_3)
col_01_paredes_externas.objects.link(ob_bloco_stone_wall_607_599_z_3)
col_01_paredes_externas.objects.link(ob_parede_externa_sul_y600_x600_600)
col_01_paredes_externas.objects.link(ob_bloco_stone_arch_600_600_z_3)
col_01_paredes_externas.objects.link(ob_parede_externa_sul_y600_x605_605)
col_01_paredes_externas.objects.link(ob_bloco_stone_arch_605_600_z_3)
col_02_paredes_internas.objects.link(ob_parede_interna_ns_05_x600_y599_599)
col_02_paredes_internas.objects.link(ob_bloco_stone_wall_600_599_z_3)
col_02_paredes_internas.objects.link(ob_parede_interna_ns_06_x605_y599_599)
col_02_paredes_internas.objects.link(ob_bloco_stone_wall_605_599_z_3)
col_03_pisos_escadas.objects.link(ob_pisos_lajes)
col_03_pisos_escadas.objects.link(ob_piso_stone_step_600_599_z19)
col_03_pisos_escadas.objects.link(ob_piso_stone_601_599_z0)
col_03_pisos_escadas.objects.link(ob_piso_stone_602_599_z0)
col_03_pisos_escadas.objects.link(ob_piso_stone_coffin_603_599_z6)
col_03_pisos_escadas.objects.link(ob_piso_stone_603_599_z0)
col_03_pisos_escadas.objects.link(ob_piso_stone_604_599_z0)
col_03_pisos_escadas.objects.link(ob_piso_stone_604_599_z_3)
col_03_pisos_escadas.objects.link(ob_piso_stone_step_605_599_z19)
col_03_pisos_escadas.objects.link(ob_piso_stone_601_600_z_3)
col_03_pisos_escadas.objects.link(ob_piso_stone_602_600_z_3)
col_03_pisos_escadas.objects.link(ob_piso_stone_603_600_z_3)
col_03_pisos_escadas.objects.link(ob_piso_stone_604_600_z_3)
col_03_pisos_escadas.objects.link(ob_piso_stone_601_601_z_3)
col_03_pisos_escadas.objects.link(ob_piso_stone_602_601_z_3)
col_03_pisos_escadas.objects.link(ob_piso_stone_603_601_z_3)
col_03_pisos_escadas.objects.link(ob_piso_stone_604_601_z_3)
col_03_pisos_escadas.objects.link(ob_piso_stone_601_602_z_3)
col_03_pisos_escadas.objects.link(ob_piso_stone_602_602_z_3)
col_03_pisos_escadas.objects.link(ob_piso_stone_603_602_z_3)
col_03_pisos_escadas.objects.link(ob_piso_stone_604_602_z_3)
col_03_pisos_escadas.objects.link(ob_escadas_corrim_os)
col_03_pisos_escadas.objects.link(ob_degrau_600_600_z_3)
col_03_pisos_escadas.objects.link(ob_degrau_601_600_z0)
col_03_pisos_escadas.objects.link(ob_degrau_604_600_z0)
col_03_pisos_escadas.objects.link(ob_degrau_605_600_z_3)
col_03_pisos_escadas.objects.link(ob_degrau_600_601_z_3)
col_03_pisos_escadas.objects.link(ob_degrau_605_601_z_3)
col_03_pisos_escadas.objects.link(ob_degrau_600_602_z_3)
col_03_pisos_escadas.objects.link(ob_degrau_605_602_z_3)
col_03_pisos_escadas.objects.link(ob_degrau_600_603_z_3)
col_03_pisos_escadas.objects.link(ob_degrau_601_603_z_3)
col_03_pisos_escadas.objects.link(ob_degrau_602_603_z_3)
col_03_pisos_escadas.objects.link(ob_degrau_603_603_z_3)
col_03_pisos_escadas.objects.link(ob_degrau_604_603_z_3)
col_03_pisos_escadas.objects.link(ob_degrau_605_603_z_3)

# ---- scene / render settings (as saved in the file)
scene.frame_start = 1; scene.frame_end = 250; scene.frame_set(1)
scene.render.engine = 'BLENDER_EEVEE_NEXT'
scene.render.bake_bias = 0.0
scene.render.bake_samples = 0
scene.cycles.sampling_pattern = 'TABULATED_SOBOL'
scene.eevee.use_volume_custom_range = False
bpy.context.view_layer.update()

# ---- added for rendering (the .blend has no active camera and no usable light): camera, sun + grey world if the file has none
cam_auto = bpy.data.cameras.new('AutoCamera')
cam_auto.lens = 50.0
cam_auto.sensor_width = 36.0
cam_auto.clip_end = 1000.0
ob_auto_camera = bpy.data.objects.new('AutoCamera', cam_auto)
scene.collection.objects.link(ob_auto_camera)
ob_auto_camera.location = (10.6504, -12.7805, 9.79035)
ob_auto_camera.rotation_euler = (1.09748, -7.21219e-08, 0.694738)
scene.camera = ob_auto_camera
light_auto_sun = bpy.data.lights.new('AutoSun', 'SUN')
light_auto_sun.energy = 3.0
light_auto_sun.angle = 0.0523599
ob_auto_sun = bpy.data.objects.new('AutoSun', light_auto_sun)
scene.collection.objects.link(ob_auto_sun)
ob_auto_sun.rotation_euler = (0.872665, 0.174533, 0.523599)
if scene.world is None:
    world_auto = bpy.data.worlds.new('AutoWorld')
    world_auto.color = (0.3, 0.3, 0.3)
    scene.world = world_auto
bpy.context.view_layer.update()
